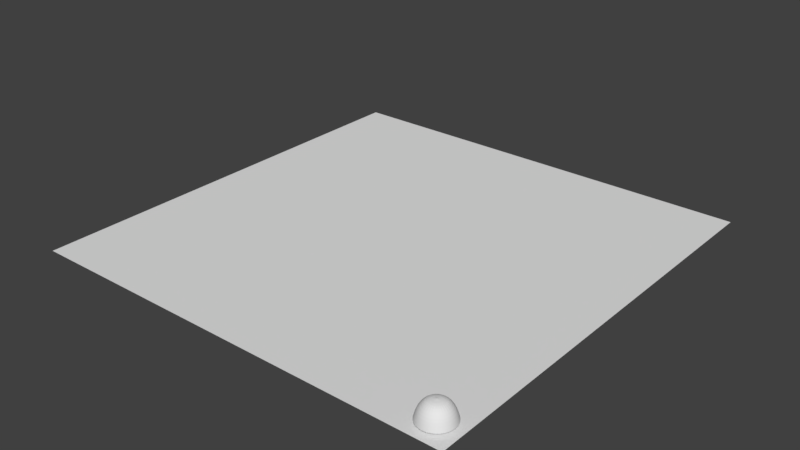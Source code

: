 # Source: ddama.blend  (saved by Blender 2.79.0; exported with 4.5.12 LTS)
import bpy
from mathutils import Matrix  # noqa: F401  (used for matrix-valued properties, if any)

bpy.ops.wm.read_factory_settings(use_empty=True)
scene = bpy.context.scene
scene.name = 'Scene'

# ---- collections
col_collection_1 = bpy.data.collections.new('Collection 1'); scene.collection.children.link(col_collection_1)

# ---- world
world_world = bpy.data.worlds.new('World'); scene.world = world_world
world_world.color = (0.05088, 0.05088, 0.05088)
world_world.use_sun_shadow = False
world_world.sun_shadow_jitter_overblur = 0.0
world_world.cycles.sampling_method = 'MANUAL'

# ---- meshes
me_cylinder = bpy.data.meshes.new('Cylinder')
me_cylinder.from_pydata([(8.931e-09, 0.1186, -0.2666), (2.155e-08, 0.126, 0.02442), (0.02314, 0.1163, -0.2666), (0.02458, 0.1236, 0.02442), (0.04538, 0.1096, -0.2666), (0.04822, 0.1164, 0.02442), (0.06589, 0.09861, -0.2666), (0.07, 0.1048, 0.02442), (0.08386, 0.08386, -0.2666), (0.08909, 0.08909, 0.02442), (0.09861, 0.06589, -0.2666), (0.1048, 0.07, 0.02442), (0.1096, 0.04538, -0.2666), (0.1164, 0.04822, 0.02442), (0.1163, 0.02314, -0.2666), (0.1236, 0.02458, 0.02442), (0.1186, 5.895e-08, -0.2666), (0.126, 6.123e-08, 0.02442), (0.1163, -0.02314, -0.2666), (0.1236, -0.02458, 0.02442), (0.1096, -0.04538, -0.2666), (0.1164, -0.04822, 0.02442), (0.09861, -0.06589, -0.2666), (0.1048, -0.07, 0.02442), (0.08386, -0.08386, -0.2666), (0.08909, -0.08909, 0.02442), (0.06589, -0.09861, -0.2666), (0.07, -0.1048, 0.02442), (0.04538, -0.1096, -0.2666), (0.04822, -0.1164, 0.02442), (0.02314, -0.1163, -0.2666), (0.02458, -0.1236, 0.02442), (-2.491e-08, -0.1186, -0.2666), (-1.951e-08, -0.126, 0.02442), (-0.02314, -0.1163, -0.2666), (-0.02458, -0.1236, 0.02442), (-0.04538, -0.1096, -0.2666), (-0.04822, -0.1164, 0.02442), (-0.06589, -0.09861, -0.2666), (-0.07, -0.1048, 0.02442), (-0.08386, -0.08386, -0.2666), (-0.08909, -0.08909, 0.02442), (-0.09861, -0.06589, -0.2666), (-0.1048, -0.07, 0.02442), (-0.1096, -0.04538, -0.2666), (-0.1164, -0.04822, 0.02442), (-0.1163, -0.02314, -0.2666), (-0.1236, -0.02458, 0.02442), (-0.1186, 1.662e-07, -0.2666), (-0.126, 1.734e-07, 0.02442), (-0.1163, 0.02314, -0.2666), (-0.1236, 0.02458, 0.02442), (-0.1096, 0.04538, -0.2666), (-0.1164, 0.04822, 0.02442), (-0.09861, 0.06589, -0.2666), (-0.1048, 0.07, 0.02442), (-0.08386, 0.08386, -0.2666), (-0.08909, 0.08909, 0.02442), (-0.06589, 0.09861, -0.2666), (-0.07, 0.1048, 0.02442), (-0.04538, 0.1096, -0.2666), (-0.04822, 0.1164, 0.02442), (-0.02314, 0.1163, -0.2666), (-0.02458, 0.1236, 0.02442), (4.738e-10, 0.3035, -0.2938), (0.0592, 0.2976, -0.2938), (0.1161, 0.2804, -0.2938), (0.1686, 0.2523, -0.2938), (0.2146, 0.2146, -0.2938), (0.2523, 0.1686, -0.2938), (0.2804, 0.1161, -0.2938), (0.2976, 0.0592, -0.2938), (0.3035, 2.405e-08, -0.2938), (0.2976, -0.0592, -0.2938), (0.2804, -0.1161, -0.2938), (0.2523, -0.1686, -0.2938), (0.2146, -0.2146, -0.2938), (0.1686, -0.2523, -0.2938), (0.1161, -0.2804, -0.2938), (0.0592, -0.2976, -0.2938), (-9.841e-08, -0.3035, -0.2938), (-0.0592, -0.2976, -0.2938), (-0.1161, -0.2804, -0.2938), (-0.1686, -0.2523, -0.2938), (-0.2146, -0.2146, -0.2938), (-0.2523, -0.1686, -0.2938), (-0.2804, -0.1161, -0.2938), (-0.2976, -0.0592, -0.2938), (-0.3035, 2.942e-07, -0.2938), (-0.2976, 0.0592, -0.2938), (-0.2804, 0.1161, -0.2938), (-0.2523, 0.1686, -0.2938), (-0.2146, 0.2146, -0.2938), (-0.1686, 0.2523, -0.2938), (-0.1161, 0.2804, -0.2938), (-0.0592, 0.2976, -0.2938), (0.0, 0.3075, -0.3009), (0.05998, 0.3016, -0.3009), (0.1177, 0.2841, -0.3009), (0.1708, 0.2556, -0.3009), (0.2174, 0.2174, -0.3009), (0.2556, 0.1708, -0.3009), (0.2841, 0.1177, -0.3009), (0.3016, 0.05998, -0.3009), (0.3075, 2.321e-08, -0.3009), (0.3016, -0.05998, -0.3009), (0.2841, -0.1177, -0.3009), (0.2556, -0.1708, -0.3009), (0.2174, -0.2174, -0.3009), (0.1708, -0.2556, -0.3009), (0.1177, -0.2841, -0.3009), (0.05998, -0.3016, -0.3009), (-1.002e-07, -0.3075, -0.3009), (-0.05998, -0.3016, -0.3009), (-0.1177, -0.2841, -0.3009), (-0.1708, -0.2556, -0.3009), (-0.2174, -0.2174, -0.3009), (-0.2556, -0.1708, -0.3009), (-0.2841, -0.1177, -0.3009), (-0.3016, -0.05998, -0.3009), (-0.3075, 2.969e-07, -0.3009), (-0.3016, 0.05998, -0.3009), (-0.2841, 0.1177, -0.3009), (-0.2556, 0.1708, -0.3009), (-0.2174, 0.2174, -0.3009), (-0.1708, 0.2556, -0.3009), (-0.1177, 0.2841, -0.3009), (-0.05998, 0.3016, -0.3009), (4.599e-09, 0.257, -0.1057), (0.05014, 0.2521, -0.1057), (0.09835, 0.2374, -0.1057), (0.1428, 0.2137, -0.1057), (0.1817, 0.1817, -0.1057), (0.2137, 0.1428, -0.1057), (0.2374, 0.09835, -0.1057), (0.2521, 0.05014, -0.1057), (0.257, 3.142e-08, -0.1057), (0.2521, -0.05014, -0.1057), (0.2374, -0.09835, -0.1057), (0.2137, -0.1428, -0.1057), (0.1817, -0.1817, -0.1057), (0.1428, -0.2137, -0.1057), (0.09835, -0.2374, -0.1057), (0.05014, -0.2521, -0.1057), (-7.915e-08, -0.257, -0.1057), (-0.05014, -0.2521, -0.1057), (-0.09835, -0.2374, -0.1057), (-0.1428, -0.2137, -0.1057), (-0.1817, -0.1817, -0.1057), (-0.2137, -0.1428, -0.1057), (-0.2374, -0.09835, -0.1057), (-0.2521, -0.05014, -0.1057), (-0.257, 2.602e-07, -0.1057), (-0.2521, 0.05014, -0.1057), (-0.2374, 0.09835, -0.1057), (-0.2137, 0.1428, -0.1057), (-0.1817, 0.1817, -0.1057), (-0.1428, 0.2137, -0.1057), (-0.09835, 0.2374, -0.1057), (-0.05014, 0.2521, -0.1057)], [], [(128, 1, 3, 129), (129, 3, 5, 130), (130, 5, 7, 131), (131, 7, 9, 132), (132, 9, 11, 133), (133, 11, 13, 134), (134, 13, 15, 135), (135, 15, 17, 136), (136, 17, 19, 137), (137, 19, 21, 138), (138, 21, 23, 139), (139, 23, 25, 140), (140, 25, 27, 141), (141, 27, 29, 142), (142, 29, 31, 143), (143, 31, 33, 144), (144, 33, 35, 145), (145, 35, 37, 146), (146, 37, 39, 147), (147, 39, 41, 148), (148, 41, 43, 149), (149, 43, 45, 150), (150, 45, 47, 151), (151, 47, 49, 152), (152, 49, 51, 153), (153, 51, 53, 154), (154, 53, 55, 155), (155, 55, 57, 156), (156, 57, 59, 157), (157, 59, 61, 158), (3, 1, 63, 61, 59, 57, 55, 53, 51, 49, 47, 45, 43, 41, 39, 37, 35, 33, 31, 29, 27, 25, 23, 21, 19, 17, 15, 13, 11, 9, 7, 5), (158, 61, 63, 159), (159, 63, 1, 128), (0, 2, 4, 6, 8, 10, 12, 14, 16, 18, 20, 22, 24, 26, 28, 30, 32, 34, 36, 38, 40, 42, 44, 46, 48, 50, 52, 54, 56, 58, 60, 62), (127, 95, 64, 96), (126, 94, 95, 127), (125, 93, 94, 126), (124, 92, 93, 125), (123, 91, 92, 124), (122, 90, 91, 123), (121, 89, 90, 122), (120, 88, 89, 121), (119, 87, 88, 120), (118, 86, 87, 119), (117, 85, 86, 118), (116, 84, 85, 117), (115, 83, 84, 116), (114, 82, 83, 115), (113, 81, 82, 114), (112, 80, 81, 113), (111, 79, 80, 112), (110, 78, 79, 111), (109, 77, 78, 110), (108, 76, 77, 109), (107, 75, 76, 108), (106, 74, 75, 107), (105, 73, 74, 106), (104, 72, 73, 105), (103, 71, 72, 104), (102, 70, 71, 103), (101, 69, 70, 102), (100, 68, 69, 101), (99, 67, 68, 100), (98, 66, 67, 99), (97, 65, 66, 98), (96, 64, 65, 97), (2, 0, 96, 97), (4, 2, 97, 98), (6, 4, 98, 99), (8, 6, 99, 100), (10, 8, 100, 101), (12, 10, 101, 102), (14, 12, 102, 103), (16, 14, 103, 104), (18, 16, 104, 105), (20, 18, 105, 106), (22, 20, 106, 107), (24, 22, 107, 108), (26, 24, 108, 109), (28, 26, 109, 110), (30, 28, 110, 111), (32, 30, 111, 112), (34, 32, 112, 113), (36, 34, 113, 114), (38, 36, 114, 115), (40, 38, 115, 116), (42, 40, 116, 117), (44, 42, 117, 118), (46, 44, 118, 119), (48, 46, 119, 120), (50, 48, 120, 121), (52, 50, 121, 122), (54, 52, 122, 123), (56, 54, 123, 124), (58, 56, 124, 125), (60, 58, 125, 126), (62, 60, 126, 127), (0, 62, 127, 96), (95, 159, 128, 64), (94, 158, 159, 95), (93, 157, 158, 94), (92, 156, 157, 93), (91, 155, 156, 92), (90, 154, 155, 91), (89, 153, 154, 90), (88, 152, 153, 89), (87, 151, 152, 88), (86, 150, 151, 87), (85, 149, 150, 86), (84, 148, 149, 85), (83, 147, 148, 84), (82, 146, 147, 83), (81, 145, 146, 82), (80, 144, 145, 81), (79, 143, 144, 80), (78, 142, 143, 79), (77, 141, 142, 78), (76, 140, 141, 77), (75, 139, 140, 76), (74, 138, 139, 75), (73, 137, 138, 74), (72, 136, 137, 73), (71, 135, 136, 72), (70, 134, 135, 71), (69, 133, 134, 70), (68, 132, 133, 69), (67, 131, 132, 68), (66, 130, 131, 67), (65, 129, 130, 66), (64, 128, 129, 65)])
me_cylinder.use_remesh_preserve_volume = False
me_cylinder.use_remesh_preserve_attributes = False
me_cylinder.use_mirror_vertex_groups = False
me_cylinder.update()
me_plane = bpy.data.meshes.new('Plane')
me_plane.from_pydata([(-4.0, -4.0, 0.0), (4.0, -4.0, 0.0), (-4.0, 4.0, 0.0), (4.0, 4.0, 0.0)], [], [(0, 1, 3, 2)])
me_plane.use_remesh_preserve_volume = False
me_plane.use_remesh_preserve_attributes = False
me_plane.use_mirror_vertex_groups = False
me_plane.update()

# ---- objects
ob_cylinder = bpy.data.objects.new('Cylinder', me_cylinder)
ob_board = bpy.data.objects.new('Board', me_plane)

# ---- transforms, parenting, visibility, modifiers, constraints
ob_cylinder.location = (3.622, -3.634, 0.3922)
ob_cylinder.lineart.crease_threshold = 0.0
_m = ob_cylinder.modifiers.new('Subsurf', 'SUBSURF')
_m.uv_smooth = 'PRESERVE_CORNERS'
_m.quality = 2
_m.levels = 2
_m.show_only_control_edges = False
ob_board.location = (0.0, 0.0, 0.0)
ob_board.lineart.crease_threshold = 0.0

# ---- collection membership
col_collection_1.objects.link(ob_cylinder)
col_collection_1.objects.link(ob_board)

# ---- scene / render settings (as saved in the file)
scene.frame_start = 1; scene.frame_end = 250; scene.frame_set(1)
scene.render.engine = 'BLENDER_EEVEE_NEXT'
scene.render.resolution_percentage = 50
scene.render.dither_intensity = 0.0
scene.cycles.use_denoising = False
scene.cycles.samples = 128
scene.cycles.sampling_pattern = 'TABULATED_SOBOL'
scene.cycles.use_adaptive_sampling = False
scene.cycles.use_light_tree = False
scene.cycles.blur_glossy = 0.0
scene.cycles.sample_clamp_indirect = 0.0
scene.view_settings.view_transform = 'Standard'
bpy.context.view_layer.update()

# ---- added for rendering (the .blend has no active camera and no usable light): camera, sun
cam_auto = bpy.data.cameras.new('AutoCamera')
cam_auto.lens = 50.0
cam_auto.sensor_width = 36.0
cam_auto.clip_end = 1000.0
ob_auto_camera = bpy.data.objects.new('AutoCamera', cam_auto)
scene.collection.objects.link(ob_auto_camera)
ob_auto_camera.location = (10.4748, -12.5698, 8.58818)
ob_auto_camera.rotation_euler = (1.09748, -7.21219e-08, 0.694738)
scene.camera = ob_auto_camera
light_auto_sun = bpy.data.lights.new('AutoSun', 'SUN')
light_auto_sun.energy = 3.0
light_auto_sun.angle = 0.0523599
ob_auto_sun = bpy.data.objects.new('AutoSun', light_auto_sun)
scene.collection.objects.link(ob_auto_sun)
ob_auto_sun.rotation_euler = (0.872665, 0.174533, 0.523599)
bpy.context.view_layer.update()
